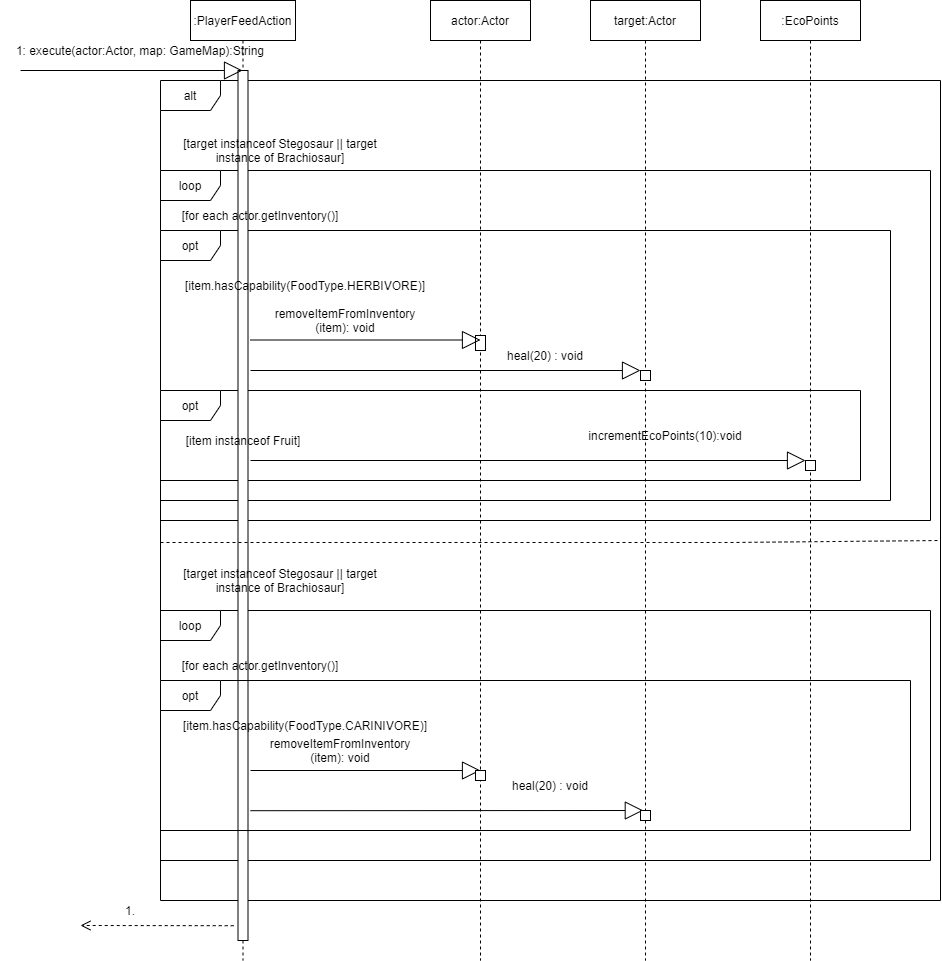

The diagram above was exported from draw.io. Its source (the exported page's mxGraphModel, read from the mxfile embedded in the PNG):
<mxGraphModel dx="1088" dy="641" grid="1" gridSize="10" guides="1" tooltips="1" connect="1" arrows="1" fold="1" page="1" pageScale="1" pageWidth="850" pageHeight="1100" math="0" shadow="0">
  <root>
    <mxCell id="0" />
    <mxCell id="1" parent="0" />
    <mxCell id="iDk6cxewuNsTFfYjyN0m-63" value="loop" style="shape=umlFrame;whiteSpace=wrap;html=1;" vertex="1" parent="1">
      <mxGeometry x="170" y="640" width="770" height="250" as="geometry" />
    </mxCell>
    <mxCell id="iDk6cxewuNsTFfYjyN0m-34" value="alt" style="shape=umlFrame;whiteSpace=wrap;html=1;labelBackgroundColor=none;" vertex="1" parent="1">
      <mxGeometry x="170" y="110" width="780" height="820" as="geometry" />
    </mxCell>
    <mxCell id="iDk6cxewuNsTFfYjyN0m-40" value="loop" style="shape=umlFrame;whiteSpace=wrap;html=1;" vertex="1" parent="1">
      <mxGeometry x="170" y="200" width="770" height="350" as="geometry" />
    </mxCell>
    <mxCell id="iDk6cxewuNsTFfYjyN0m-44" value="opt" style="shape=umlFrame;whiteSpace=wrap;html=1;" vertex="1" parent="1">
      <mxGeometry x="170" y="260" width="730" height="270" as="geometry" />
    </mxCell>
    <mxCell id="iDk6cxewuNsTFfYjyN0m-57" value="opt" style="shape=umlFrame;whiteSpace=wrap;html=1;" vertex="1" parent="1">
      <mxGeometry x="170" y="420" width="700" height="90" as="geometry" />
    </mxCell>
    <mxCell id="3nuBFxr9cyL0pnOWT2aG-1" value=":PlayerFeedAction" style="shape=umlLifeline;perimeter=lifelinePerimeter;container=1;collapsible=0;recursiveResize=0;rounded=0;shadow=0;strokeWidth=1;" parent="1" vertex="1">
      <mxGeometry x="200" y="30" width="105" height="960" as="geometry" />
    </mxCell>
    <mxCell id="3nuBFxr9cyL0pnOWT2aG-2" value="" style="points=[];perimeter=orthogonalPerimeter;rounded=0;shadow=0;strokeWidth=1;" parent="3nuBFxr9cyL0pnOWT2aG-1" vertex="1">
      <mxGeometry x="47.5" y="70" width="10" height="870" as="geometry" />
    </mxCell>
    <mxCell id="iDk6cxewuNsTFfYjyN0m-5" value="actor:Actor" style="shape=umlLifeline;perimeter=lifelinePerimeter;container=1;collapsible=0;recursiveResize=0;rounded=0;shadow=0;strokeWidth=1;" vertex="1" parent="1">
      <mxGeometry x="440" y="30" width="100" height="960" as="geometry" />
    </mxCell>
    <mxCell id="iDk6cxewuNsTFfYjyN0m-6" value="" style="points=[];perimeter=orthogonalPerimeter;rounded=0;shadow=0;strokeWidth=1;" vertex="1" parent="iDk6cxewuNsTFfYjyN0m-5">
      <mxGeometry x="45" y="335" width="10" height="15" as="geometry" />
    </mxCell>
    <mxCell id="iDk6cxewuNsTFfYjyN0m-17" value="Extends" style="endArrow=block;endSize=16;endFill=0;align=center;html=1;textOpacity=0;" edge="1" parent="1" target="3nuBFxr9cyL0pnOWT2aG-1">
      <mxGeometry width="160" relative="1" as="geometry">
        <mxPoint x="30" y="100" as="sourcePoint" />
        <mxPoint x="170" y="100" as="targetPoint" />
      </mxGeometry>
    </mxCell>
    <mxCell id="iDk6cxewuNsTFfYjyN0m-19" value="1: execute(actor:Actor, map: GameMap):String" style="text;html=1;strokeColor=none;fillColor=none;align=center;verticalAlign=middle;whiteSpace=wrap;rounded=0;" vertex="1" parent="1">
      <mxGeometry x="10" y="70" width="280" height="20" as="geometry" />
    </mxCell>
    <mxCell id="iDk6cxewuNsTFfYjyN0m-33" value="[target instanceof Stegosaur || target instance of Brachiosaur]" style="text;html=1;strokeColor=none;fillColor=none;align=center;verticalAlign=middle;whiteSpace=wrap;rounded=0;" vertex="1" parent="1">
      <mxGeometry x="170" y="160" width="240" height="40" as="geometry" />
    </mxCell>
    <mxCell id="iDk6cxewuNsTFfYjyN0m-38" value="" style="endArrow=none;dashed=1;html=1;align=center;" edge="1" parent="1">
      <mxGeometry width="50" height="50" relative="1" as="geometry">
        <mxPoint x="170" y="572" as="sourcePoint" />
        <mxPoint x="950" y="570" as="targetPoint" />
        <Array as="points">
          <mxPoint x="460" y="572" />
          <mxPoint x="680" y="572" />
          <mxPoint x="740" y="572" />
        </Array>
      </mxGeometry>
    </mxCell>
    <mxCell id="iDk6cxewuNsTFfYjyN0m-41" value="[for each actor.getInventory()]" style="text;html=1;strokeColor=none;fillColor=none;align=center;verticalAlign=middle;whiteSpace=wrap;rounded=0;" vertex="1" parent="1">
      <mxGeometry x="170" y="230" width="200" height="30" as="geometry" />
    </mxCell>
    <mxCell id="iDk6cxewuNsTFfYjyN0m-48" value="[item.hasCapability(FoodType.HERBIVORE)]" style="text;html=1;strokeColor=none;fillColor=none;align=center;verticalAlign=middle;whiteSpace=wrap;rounded=0;" vertex="1" parent="1">
      <mxGeometry x="180" y="300" width="270" height="30" as="geometry" />
    </mxCell>
    <mxCell id="iDk6cxewuNsTFfYjyN0m-49" value="Extends" style="endArrow=block;endSize=16;endFill=0;align=center;html=1;textOpacity=0;" edge="1" parent="1">
      <mxGeometry width="160" relative="1" as="geometry">
        <mxPoint x="260" y="369.5" as="sourcePoint" />
        <mxPoint x="490" y="369.5" as="targetPoint" />
      </mxGeometry>
    </mxCell>
    <mxCell id="iDk6cxewuNsTFfYjyN0m-50" value="removeItemFromInventory (item): void" style="text;html=1;strokeColor=none;fillColor=none;align=center;verticalAlign=middle;whiteSpace=wrap;rounded=0;" vertex="1" parent="1">
      <mxGeometry x="280" y="330" width="150" height="40" as="geometry" />
    </mxCell>
    <mxCell id="iDk6cxewuNsTFfYjyN0m-53" value="Extends" style="endArrow=block;endSize=16;endFill=0;align=center;html=1;textOpacity=0;" edge="1" parent="1">
      <mxGeometry width="160" relative="1" as="geometry">
        <mxPoint x="260" y="400" as="sourcePoint" />
        <mxPoint x="650" y="400" as="targetPoint" />
      </mxGeometry>
    </mxCell>
    <mxCell id="3nuBFxr9cyL0pnOWT2aG-5" value="target:Actor" style="shape=umlLifeline;perimeter=lifelinePerimeter;container=1;collapsible=0;recursiveResize=0;rounded=0;shadow=0;strokeWidth=1;" parent="1" vertex="1">
      <mxGeometry x="600" y="30" width="110" height="960" as="geometry" />
    </mxCell>
    <mxCell id="3nuBFxr9cyL0pnOWT2aG-6" value="" style="points=[];perimeter=orthogonalPerimeter;rounded=0;shadow=0;strokeWidth=1;" parent="3nuBFxr9cyL0pnOWT2aG-5" vertex="1">
      <mxGeometry x="50" y="370" width="10" height="10" as="geometry" />
    </mxCell>
    <mxCell id="iDk6cxewuNsTFfYjyN0m-55" value="heal(20) : void" style="text;html=1;strokeColor=none;fillColor=none;align=center;verticalAlign=middle;whiteSpace=wrap;rounded=0;" vertex="1" parent="1">
      <mxGeometry x="510" y="370" width="90" height="30" as="geometry" />
    </mxCell>
    <mxCell id="iDk6cxewuNsTFfYjyN0m-59" value="[item instanceof Fruit]" style="text;html=1;strokeColor=none;fillColor=none;align=center;verticalAlign=middle;whiteSpace=wrap;rounded=0;" vertex="1" parent="1">
      <mxGeometry x="192.5" y="450" width="120" height="40" as="geometry" />
    </mxCell>
    <mxCell id="iDk6cxewuNsTFfYjyN0m-60" value="Extends" style="endArrow=block;endSize=16;endFill=0;align=center;html=1;textOpacity=0;" edge="1" parent="1">
      <mxGeometry width="160" relative="1" as="geometry">
        <mxPoint x="260" y="490" as="sourcePoint" />
        <mxPoint x="815" y="490" as="targetPoint" />
      </mxGeometry>
    </mxCell>
    <mxCell id="iDk6cxewuNsTFfYjyN0m-9" value=":EcoPoints" style="shape=umlLifeline;perimeter=lifelinePerimeter;container=1;collapsible=0;recursiveResize=0;rounded=0;shadow=0;strokeWidth=1;" vertex="1" parent="1">
      <mxGeometry x="770" y="30" width="100" height="960" as="geometry" />
    </mxCell>
    <mxCell id="iDk6cxewuNsTFfYjyN0m-76" value="" style="points=[];perimeter=orthogonalPerimeter;rounded=0;shadow=0;strokeWidth=1;" vertex="1" parent="iDk6cxewuNsTFfYjyN0m-9">
      <mxGeometry x="45" y="460" width="10" height="10" as="geometry" />
    </mxCell>
    <mxCell id="iDk6cxewuNsTFfYjyN0m-61" value="incrementEcoPoints(10):void" style="text;html=1;strokeColor=none;fillColor=none;align=center;verticalAlign=middle;whiteSpace=wrap;rounded=0;" vertex="1" parent="1">
      <mxGeometry x="590" y="450" width="170" height="30" as="geometry" />
    </mxCell>
    <mxCell id="iDk6cxewuNsTFfYjyN0m-62" value="[target instanceof Stegosaur || target instance of Brachiosaur]" style="text;html=1;strokeColor=none;fillColor=none;align=center;verticalAlign=middle;whiteSpace=wrap;rounded=0;" vertex="1" parent="1">
      <mxGeometry x="170" y="590" width="240" height="40" as="geometry" />
    </mxCell>
    <mxCell id="iDk6cxewuNsTFfYjyN0m-64" value="[for each actor.getInventory()]" style="text;html=1;strokeColor=none;fillColor=none;align=center;verticalAlign=middle;whiteSpace=wrap;rounded=0;" vertex="1" parent="1">
      <mxGeometry x="170" y="680" width="200" height="30" as="geometry" />
    </mxCell>
    <mxCell id="iDk6cxewuNsTFfYjyN0m-65" value="opt" style="shape=umlFrame;whiteSpace=wrap;html=1;" vertex="1" parent="1">
      <mxGeometry x="170" y="710" width="750" height="150" as="geometry" />
    </mxCell>
    <mxCell id="iDk6cxewuNsTFfYjyN0m-67" value="[item.hasCapability(FoodType.CARINIVORE)]" style="text;html=1;strokeColor=none;fillColor=none;align=center;verticalAlign=middle;whiteSpace=wrap;rounded=0;" vertex="1" parent="1">
      <mxGeometry x="180" y="740" width="270" height="30" as="geometry" />
    </mxCell>
    <mxCell id="iDk6cxewuNsTFfYjyN0m-68" value="Extends" style="endArrow=block;endSize=16;endFill=0;align=center;html=1;textOpacity=0;" edge="1" parent="1">
      <mxGeometry width="160" relative="1" as="geometry">
        <mxPoint x="260" y="800" as="sourcePoint" />
        <mxPoint x="490" y="800" as="targetPoint" />
      </mxGeometry>
    </mxCell>
    <mxCell id="iDk6cxewuNsTFfYjyN0m-69" value="removeItemFromInventory (item): void" style="text;html=1;strokeColor=none;fillColor=none;align=center;verticalAlign=middle;whiteSpace=wrap;rounded=0;" vertex="1" parent="1">
      <mxGeometry x="275" y="760" width="150" height="40" as="geometry" />
    </mxCell>
    <mxCell id="iDk6cxewuNsTFfYjyN0m-70" value="" style="points=[];perimeter=orthogonalPerimeter;rounded=0;shadow=0;strokeWidth=1;" vertex="1" parent="1">
      <mxGeometry x="485" y="800" width="10" height="10" as="geometry" />
    </mxCell>
    <mxCell id="iDk6cxewuNsTFfYjyN0m-72" value="Extends" style="endArrow=block;endSize=16;endFill=0;align=center;html=1;textOpacity=0;entryX=0.48;entryY=0.43;entryDx=0;entryDy=0;entryPerimeter=0;" edge="1" parent="1">
      <mxGeometry width="160" relative="1" as="geometry">
        <mxPoint x="260" y="840.2" as="sourcePoint" />
        <mxPoint x="652.8" y="840" as="targetPoint" />
      </mxGeometry>
    </mxCell>
    <mxCell id="iDk6cxewuNsTFfYjyN0m-73" value="heal(20) : void" style="text;html=1;strokeColor=none;fillColor=none;align=center;verticalAlign=middle;whiteSpace=wrap;rounded=0;" vertex="1" parent="1">
      <mxGeometry x="515" y="800" width="90" height="30" as="geometry" />
    </mxCell>
    <mxCell id="iDk6cxewuNsTFfYjyN0m-75" value="" style="points=[];perimeter=orthogonalPerimeter;rounded=0;shadow=0;strokeWidth=1;" vertex="1" parent="1">
      <mxGeometry x="650" y="840" width="10" height="10" as="geometry" />
    </mxCell>
    <mxCell id="iDk6cxewuNsTFfYjyN0m-85" value="return" style="html=1;verticalAlign=bottom;endArrow=open;dashed=1;endSize=8;align=center;exitX=-0.429;exitY=0.983;exitDx=0;exitDy=0;exitPerimeter=0;textOpacity=0;" edge="1" parent="1" source="3nuBFxr9cyL0pnOWT2aG-2">
      <mxGeometry relative="1" as="geometry">
        <mxPoint x="210" y="900" as="sourcePoint" />
        <mxPoint x="90" y="955" as="targetPoint" />
      </mxGeometry>
    </mxCell>
    <mxCell id="iDk6cxewuNsTFfYjyN0m-87" value="1." style="text;html=1;strokeColor=none;fillColor=none;align=center;verticalAlign=middle;whiteSpace=wrap;rounded=0;" vertex="1" parent="1">
      <mxGeometry x="120" y="930" width="40" height="20" as="geometry" />
    </mxCell>
  </root>
</mxGraphModel>